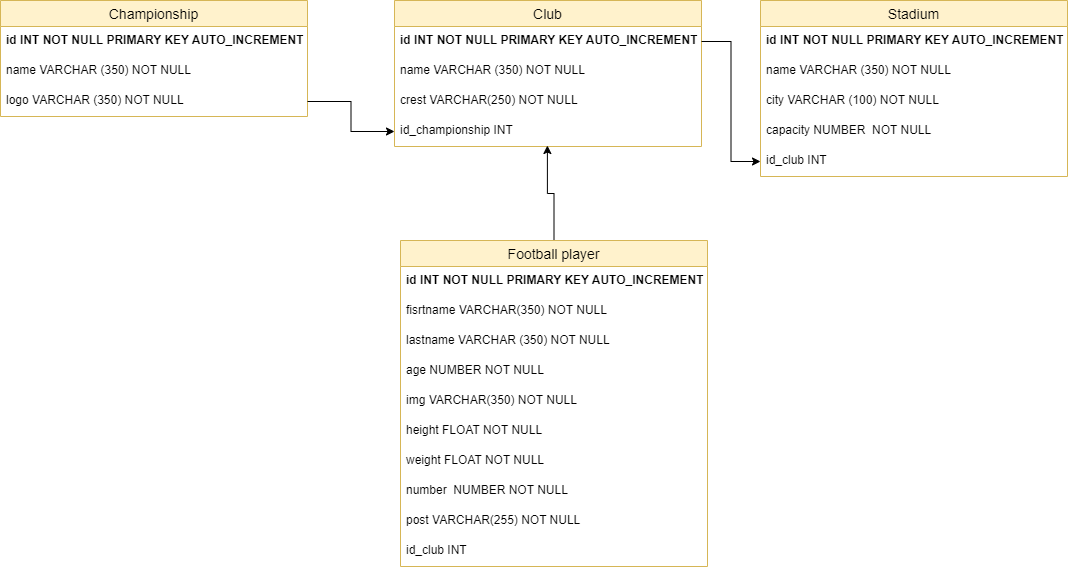

The diagram above was exported from draw.io. Its source (the exported page's mxGraphModel, read from the mxfile embedded in the PNG):
<mxGraphModel dx="1102" dy="557" grid="1" gridSize="10" guides="1" tooltips="1" connect="1" arrows="1" fold="1" page="1" pageScale="1" pageWidth="827" pageHeight="1169" math="0" shadow="0">
  <root>
    <mxCell id="-ZpqPtrEQZtuEEuy8qsM-0" />
    <mxCell id="-ZpqPtrEQZtuEEuy8qsM-1" parent="-ZpqPtrEQZtuEEuy8qsM-0" />
    <mxCell id="golH7K_XaTZtJ1nGBvy4-0" value="Championship" style="swimlane;fontStyle=0;childLayout=stackLayout;horizontal=1;startSize=26;horizontalStack=0;resizeParent=1;resizeParentMax=0;resizeLast=0;collapsible=1;marginBottom=0;align=center;fontSize=14;fillColor=#fff2cc;strokeColor=#d6b656;" parent="-ZpqPtrEQZtuEEuy8qsM-1" vertex="1">
      <mxGeometry x="20" y="80" width="307" height="116" as="geometry" />
    </mxCell>
    <mxCell id="golH7K_XaTZtJ1nGBvy4-1" value="id INT NOT NULL PRIMARY KEY AUTO_INCREMENT" style="text;strokeColor=none;fillColor=none;spacingLeft=4;spacingRight=4;overflow=hidden;rotatable=0;points=[[0,0.5],[1,0.5]];portConstraint=eastwest;fontSize=12;fontStyle=1" parent="golH7K_XaTZtJ1nGBvy4-0" vertex="1">
      <mxGeometry y="26" width="307" height="30" as="geometry" />
    </mxCell>
    <mxCell id="0wr-jF00xcmQws7T6sA5-1" value="name VARCHAR (350) NOT NULL&#10;" style="text;strokeColor=none;fillColor=none;spacingLeft=4;spacingRight=4;overflow=hidden;rotatable=0;points=[[0,0.5],[1,0.5]];portConstraint=eastwest;fontSize=12;" parent="golH7K_XaTZtJ1nGBvy4-0" vertex="1">
      <mxGeometry y="56" width="307" height="30" as="geometry" />
    </mxCell>
    <mxCell id="golH7K_XaTZtJ1nGBvy4-2" value="logo VARCHAR (350) NOT NULL&#10;" style="text;strokeColor=none;fillColor=none;spacingLeft=4;spacingRight=4;overflow=hidden;rotatable=0;points=[[0,0.5],[1,0.5]];portConstraint=eastwest;fontSize=12;" parent="golH7K_XaTZtJ1nGBvy4-0" vertex="1">
      <mxGeometry y="86" width="307" height="30" as="geometry" />
    </mxCell>
    <mxCell id="golH7K_XaTZtJ1nGBvy4-5" value="Club" style="swimlane;fontStyle=0;childLayout=stackLayout;horizontal=1;startSize=26;horizontalStack=0;resizeParent=1;resizeParentMax=0;resizeLast=0;collapsible=1;marginBottom=0;align=center;fontSize=14;fillColor=#fff2cc;strokeColor=#d6b656;" parent="-ZpqPtrEQZtuEEuy8qsM-1" vertex="1">
      <mxGeometry x="414" y="80" width="307" height="146" as="geometry" />
    </mxCell>
    <mxCell id="0wr-jF00xcmQws7T6sA5-0" value="id INT NOT NULL PRIMARY KEY AUTO_INCREMENT" style="text;strokeColor=none;fillColor=none;spacingLeft=4;spacingRight=4;overflow=hidden;rotatable=0;points=[[0,0.5],[1,0.5]];portConstraint=eastwest;fontSize=12;fontStyle=1" parent="golH7K_XaTZtJ1nGBvy4-5" vertex="1">
      <mxGeometry y="26" width="307" height="30" as="geometry" />
    </mxCell>
    <mxCell id="golH7K_XaTZtJ1nGBvy4-3" value="name VARCHAR (350) NOT NULL&#10;" style="text;strokeColor=none;fillColor=none;spacingLeft=4;spacingRight=4;overflow=hidden;rotatable=0;points=[[0,0.5],[1,0.5]];portConstraint=eastwest;fontSize=12;" parent="golH7K_XaTZtJ1nGBvy4-5" vertex="1">
      <mxGeometry y="56" width="307" height="30" as="geometry" />
    </mxCell>
    <mxCell id="golH7K_XaTZtJ1nGBvy4-8" value="crest VARCHAR(250) NOT NULL" style="text;strokeColor=none;fillColor=none;spacingLeft=4;spacingRight=4;overflow=hidden;rotatable=0;points=[[0,0.5],[1,0.5]];portConstraint=eastwest;fontSize=12;" parent="golH7K_XaTZtJ1nGBvy4-5" vertex="1">
      <mxGeometry y="86" width="307" height="30" as="geometry" />
    </mxCell>
    <mxCell id="golH7K_XaTZtJ1nGBvy4-10" value="id_championship INT" style="text;strokeColor=none;fillColor=none;spacingLeft=4;spacingRight=4;overflow=hidden;rotatable=0;points=[[0,0.5],[1,0.5]];portConstraint=eastwest;fontSize=12;" parent="golH7K_XaTZtJ1nGBvy4-5" vertex="1">
      <mxGeometry y="116" width="307" height="30" as="geometry" />
    </mxCell>
    <mxCell id="golH7K_XaTZtJ1nGBvy4-11" value="Stadium" style="swimlane;fontStyle=0;childLayout=stackLayout;horizontal=1;startSize=26;horizontalStack=0;resizeParent=1;resizeParentMax=0;resizeLast=0;collapsible=1;marginBottom=0;align=center;fontSize=14;fillColor=#fff2cc;strokeColor=#d6b656;" parent="-ZpqPtrEQZtuEEuy8qsM-1" vertex="1">
      <mxGeometry x="780" y="80" width="307" height="176" as="geometry" />
    </mxCell>
    <mxCell id="golH7K_XaTZtJ1nGBvy4-12" value="id INT NOT NULL PRIMARY KEY AUTO_INCREMENT" style="text;strokeColor=none;fillColor=none;spacingLeft=4;spacingRight=4;overflow=hidden;rotatable=0;points=[[0,0.5],[1,0.5]];portConstraint=eastwest;fontSize=12;fontStyle=1" parent="golH7K_XaTZtJ1nGBvy4-11" vertex="1">
      <mxGeometry y="26" width="307" height="30" as="geometry" />
    </mxCell>
    <mxCell id="0wr-jF00xcmQws7T6sA5-2" value="name VARCHAR (350) NOT NULL&#10;" style="text;strokeColor=none;fillColor=none;spacingLeft=4;spacingRight=4;overflow=hidden;rotatable=0;points=[[0,0.5],[1,0.5]];portConstraint=eastwest;fontSize=12;" parent="golH7K_XaTZtJ1nGBvy4-11" vertex="1">
      <mxGeometry y="56" width="307" height="30" as="geometry" />
    </mxCell>
    <mxCell id="0wr-jF00xcmQws7T6sA5-3" value="city VARCHAR (100) NOT NULL&#10;" style="text;strokeColor=none;fillColor=none;spacingLeft=4;spacingRight=4;overflow=hidden;rotatable=0;points=[[0,0.5],[1,0.5]];portConstraint=eastwest;fontSize=12;" parent="golH7K_XaTZtJ1nGBvy4-11" vertex="1">
      <mxGeometry y="86" width="307" height="30" as="geometry" />
    </mxCell>
    <mxCell id="0wr-jF00xcmQws7T6sA5-4" value="capacity NUMBER  NOT NULL&#10;" style="text;strokeColor=none;fillColor=none;spacingLeft=4;spacingRight=4;overflow=hidden;rotatable=0;points=[[0,0.5],[1,0.5]];portConstraint=eastwest;fontSize=12;" parent="golH7K_XaTZtJ1nGBvy4-11" vertex="1">
      <mxGeometry y="116" width="307" height="30" as="geometry" />
    </mxCell>
    <mxCell id="0wr-jF00xcmQws7T6sA5-5" value="id_club INT" style="text;strokeColor=none;fillColor=none;spacingLeft=4;spacingRight=4;overflow=hidden;rotatable=0;points=[[0,0.5],[1,0.5]];portConstraint=eastwest;fontSize=12;" parent="golH7K_XaTZtJ1nGBvy4-11" vertex="1">
      <mxGeometry y="146" width="307" height="30" as="geometry" />
    </mxCell>
    <mxCell id="golH7K_XaTZtJ1nGBvy4-17" style="edgeStyle=orthogonalEdgeStyle;rounded=0;orthogonalLoop=1;jettySize=auto;html=1;exitX=1;exitY=0.5;exitDx=0;exitDy=0;entryX=0;entryY=0.5;entryDx=0;entryDy=0;" parent="-ZpqPtrEQZtuEEuy8qsM-1" source="golH7K_XaTZtJ1nGBvy4-2" target="golH7K_XaTZtJ1nGBvy4-10" edge="1">
      <mxGeometry relative="1" as="geometry" />
    </mxCell>
    <mxCell id="0wr-jF00xcmQws7T6sA5-7" style="edgeStyle=orthogonalEdgeStyle;rounded=0;orthogonalLoop=1;jettySize=auto;html=1;exitX=0.5;exitY=0;exitDx=0;exitDy=0;entryX=0.498;entryY=0.967;entryDx=0;entryDy=0;entryPerimeter=0;" parent="-ZpqPtrEQZtuEEuy8qsM-1" source="golH7K_XaTZtJ1nGBvy4-25" target="golH7K_XaTZtJ1nGBvy4-10" edge="1">
      <mxGeometry relative="1" as="geometry" />
    </mxCell>
    <mxCell id="golH7K_XaTZtJ1nGBvy4-25" value="Football player" style="swimlane;fontStyle=0;childLayout=stackLayout;horizontal=1;startSize=26;horizontalStack=0;resizeParent=1;resizeParentMax=0;resizeLast=0;collapsible=1;marginBottom=0;align=center;fontSize=14;fillColor=#fff2cc;strokeColor=#d6b656;" parent="-ZpqPtrEQZtuEEuy8qsM-1" vertex="1">
      <mxGeometry x="420" y="320" width="307" height="326" as="geometry" />
    </mxCell>
    <mxCell id="golH7K_XaTZtJ1nGBvy4-26" value="id INT NOT NULL PRIMARY KEY AUTO_INCREMENT" style="text;strokeColor=none;fillColor=none;spacingLeft=4;spacingRight=4;overflow=hidden;rotatable=0;points=[[0,0.5],[1,0.5]];portConstraint=eastwest;fontSize=12;fontStyle=1" parent="golH7K_XaTZtJ1nGBvy4-25" vertex="1">
      <mxGeometry y="26" width="307" height="30" as="geometry" />
    </mxCell>
    <mxCell id="golH7K_XaTZtJ1nGBvy4-27" value="fisrtname VARCHAR(350) NOT NULL" style="text;strokeColor=none;fillColor=none;spacingLeft=4;spacingRight=4;overflow=hidden;rotatable=0;points=[[0,0.5],[1,0.5]];portConstraint=eastwest;fontSize=12;" parent="golH7K_XaTZtJ1nGBvy4-25" vertex="1">
      <mxGeometry y="56" width="307" height="30" as="geometry" />
    </mxCell>
    <mxCell id="golH7K_XaTZtJ1nGBvy4-28" value="lastname VARCHAR (350) NOT NULL&#10;" style="text;strokeColor=none;fillColor=none;spacingLeft=4;spacingRight=4;overflow=hidden;rotatable=0;points=[[0,0.5],[1,0.5]];portConstraint=eastwest;fontSize=12;" parent="golH7K_XaTZtJ1nGBvy4-25" vertex="1">
      <mxGeometry y="86" width="307" height="30" as="geometry" />
    </mxCell>
    <mxCell id="golH7K_XaTZtJ1nGBvy4-29" value="age NUMBER NOT NULL" style="text;strokeColor=none;fillColor=none;spacingLeft=4;spacingRight=4;overflow=hidden;rotatable=0;points=[[0,0.5],[1,0.5]];portConstraint=eastwest;fontSize=12;" parent="golH7K_XaTZtJ1nGBvy4-25" vertex="1">
      <mxGeometry y="116" width="307" height="30" as="geometry" />
    </mxCell>
    <mxCell id="0wr-jF00xcmQws7T6sA5-12" value="img VARCHAR(350) NOT NULL" style="text;strokeColor=none;fillColor=none;spacingLeft=4;spacingRight=4;overflow=hidden;rotatable=0;points=[[0,0.5],[1,0.5]];portConstraint=eastwest;fontSize=12;" parent="golH7K_XaTZtJ1nGBvy4-25" vertex="1">
      <mxGeometry y="146" width="307" height="30" as="geometry" />
    </mxCell>
    <mxCell id="golH7K_XaTZtJ1nGBvy4-39" value="height FLOAT NOT NULL" style="text;strokeColor=none;fillColor=none;spacingLeft=4;spacingRight=4;overflow=hidden;rotatable=0;points=[[0,0.5],[1,0.5]];portConstraint=eastwest;fontSize=12;" parent="golH7K_XaTZtJ1nGBvy4-25" vertex="1">
      <mxGeometry y="176" width="307" height="30" as="geometry" />
    </mxCell>
    <mxCell id="0wr-jF00xcmQws7T6sA5-8" value="weight FLOAT NOT NULL" style="text;strokeColor=none;fillColor=none;spacingLeft=4;spacingRight=4;overflow=hidden;rotatable=0;points=[[0,0.5],[1,0.5]];portConstraint=eastwest;fontSize=12;" parent="golH7K_XaTZtJ1nGBvy4-25" vertex="1">
      <mxGeometry y="206" width="307" height="30" as="geometry" />
    </mxCell>
    <mxCell id="0wr-jF00xcmQws7T6sA5-9" value="number  NUMBER NOT NULL" style="text;strokeColor=none;fillColor=none;spacingLeft=4;spacingRight=4;overflow=hidden;rotatable=0;points=[[0,0.5],[1,0.5]];portConstraint=eastwest;fontSize=12;" parent="golH7K_XaTZtJ1nGBvy4-25" vertex="1">
      <mxGeometry y="236" width="307" height="30" as="geometry" />
    </mxCell>
    <mxCell id="0wr-jF00xcmQws7T6sA5-10" value="post VARCHAR(255) NOT NULL" style="text;strokeColor=none;fillColor=none;spacingLeft=4;spacingRight=4;overflow=hidden;rotatable=0;points=[[0,0.5],[1,0.5]];portConstraint=eastwest;fontSize=12;" parent="golH7K_XaTZtJ1nGBvy4-25" vertex="1">
      <mxGeometry y="266" width="307" height="30" as="geometry" />
    </mxCell>
    <mxCell id="0wr-jF00xcmQws7T6sA5-11" value="id_club INT" style="text;strokeColor=none;fillColor=none;spacingLeft=4;spacingRight=4;overflow=hidden;rotatable=0;points=[[0,0.5],[1,0.5]];portConstraint=eastwest;fontSize=12;" parent="golH7K_XaTZtJ1nGBvy4-25" vertex="1">
      <mxGeometry y="296" width="307" height="30" as="geometry" />
    </mxCell>
    <mxCell id="0wr-jF00xcmQws7T6sA5-6" style="edgeStyle=orthogonalEdgeStyle;rounded=0;orthogonalLoop=1;jettySize=auto;html=1;exitX=1;exitY=0.5;exitDx=0;exitDy=0;entryX=0;entryY=0.5;entryDx=0;entryDy=0;" parent="-ZpqPtrEQZtuEEuy8qsM-1" source="0wr-jF00xcmQws7T6sA5-0" target="0wr-jF00xcmQws7T6sA5-5" edge="1">
      <mxGeometry relative="1" as="geometry" />
    </mxCell>
  </root>
</mxGraphModel>